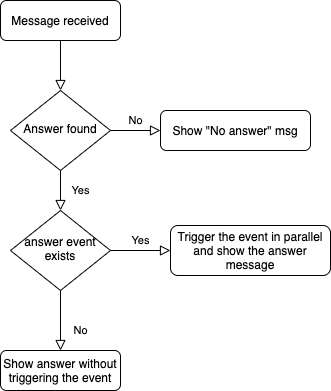

The diagram above was exported from draw.io. Its source (the exported page's mxGraphModel, read from the mxfile embedded in the PNG):
<mxGraphModel dx="1106" dy="606" grid="1" gridSize="10" guides="1" tooltips="1" connect="1" arrows="1" fold="1" page="1" pageScale="1" pageWidth="827" pageHeight="1169" math="0" shadow="0">
  <root>
    <mxCell id="WIyWlLk6GJQsqaUBKTNV-0" />
    <mxCell id="WIyWlLk6GJQsqaUBKTNV-1" parent="WIyWlLk6GJQsqaUBKTNV-0" />
    <mxCell id="WIyWlLk6GJQsqaUBKTNV-2" value="" style="rounded=0;html=1;jettySize=auto;orthogonalLoop=1;fontSize=11;endArrow=block;endFill=0;endSize=8;strokeWidth=1;shadow=0;labelBackgroundColor=none;edgeStyle=orthogonalEdgeStyle;" parent="WIyWlLk6GJQsqaUBKTNV-1" source="WIyWlLk6GJQsqaUBKTNV-3" target="WIyWlLk6GJQsqaUBKTNV-6" edge="1">
      <mxGeometry relative="1" as="geometry" />
    </mxCell>
    <mxCell id="WIyWlLk6GJQsqaUBKTNV-3" value="Message received" style="rounded=1;whiteSpace=wrap;html=1;fontSize=12;glass=0;strokeWidth=1;shadow=0;" parent="WIyWlLk6GJQsqaUBKTNV-1" vertex="1">
      <mxGeometry x="160" y="80" width="120" height="40" as="geometry" />
    </mxCell>
    <mxCell id="WIyWlLk6GJQsqaUBKTNV-4" value="Yes" style="rounded=0;html=1;jettySize=auto;orthogonalLoop=1;fontSize=11;endArrow=block;endFill=0;endSize=8;strokeWidth=1;shadow=0;labelBackgroundColor=none;edgeStyle=orthogonalEdgeStyle;" parent="WIyWlLk6GJQsqaUBKTNV-1" source="WIyWlLk6GJQsqaUBKTNV-6" target="WIyWlLk6GJQsqaUBKTNV-10" edge="1">
      <mxGeometry y="20" relative="1" as="geometry">
        <mxPoint as="offset" />
      </mxGeometry>
    </mxCell>
    <mxCell id="WIyWlLk6GJQsqaUBKTNV-5" value="No" style="edgeStyle=orthogonalEdgeStyle;rounded=0;html=1;jettySize=auto;orthogonalLoop=1;fontSize=11;endArrow=block;endFill=0;endSize=8;strokeWidth=1;shadow=0;labelBackgroundColor=none;" parent="WIyWlLk6GJQsqaUBKTNV-1" source="WIyWlLk6GJQsqaUBKTNV-6" target="WIyWlLk6GJQsqaUBKTNV-7" edge="1">
      <mxGeometry y="10" relative="1" as="geometry">
        <mxPoint as="offset" />
      </mxGeometry>
    </mxCell>
    <mxCell id="WIyWlLk6GJQsqaUBKTNV-6" value="Answer found" style="rhombus;whiteSpace=wrap;html=1;shadow=0;fontFamily=Helvetica;fontSize=12;align=center;strokeWidth=1;spacing=6;spacingTop=-4;" parent="WIyWlLk6GJQsqaUBKTNV-1" vertex="1">
      <mxGeometry x="170" y="170" width="100" height="80" as="geometry" />
    </mxCell>
    <mxCell id="WIyWlLk6GJQsqaUBKTNV-7" value="Show &quot;No answer&quot; msg" style="rounded=1;whiteSpace=wrap;html=1;fontSize=12;glass=0;strokeWidth=1;shadow=0;" parent="WIyWlLk6GJQsqaUBKTNV-1" vertex="1">
      <mxGeometry x="320" y="190" width="150" height="40" as="geometry" />
    </mxCell>
    <mxCell id="WIyWlLk6GJQsqaUBKTNV-8" value="No" style="rounded=0;html=1;jettySize=auto;orthogonalLoop=1;fontSize=11;endArrow=block;endFill=0;endSize=8;strokeWidth=1;shadow=0;labelBackgroundColor=none;edgeStyle=orthogonalEdgeStyle;" parent="WIyWlLk6GJQsqaUBKTNV-1" source="WIyWlLk6GJQsqaUBKTNV-10" target="WIyWlLk6GJQsqaUBKTNV-11" edge="1">
      <mxGeometry x="0.3333" y="20" relative="1" as="geometry">
        <mxPoint as="offset" />
      </mxGeometry>
    </mxCell>
    <mxCell id="WIyWlLk6GJQsqaUBKTNV-9" value="Yes" style="edgeStyle=orthogonalEdgeStyle;rounded=0;html=1;jettySize=auto;orthogonalLoop=1;fontSize=11;endArrow=block;endFill=0;endSize=8;strokeWidth=1;shadow=0;labelBackgroundColor=none;" parent="WIyWlLk6GJQsqaUBKTNV-1" source="WIyWlLk6GJQsqaUBKTNV-10" target="WIyWlLk6GJQsqaUBKTNV-12" edge="1">
      <mxGeometry y="10" relative="1" as="geometry">
        <mxPoint as="offset" />
      </mxGeometry>
    </mxCell>
    <mxCell id="WIyWlLk6GJQsqaUBKTNV-10" value="answer event exists" style="rhombus;whiteSpace=wrap;html=1;shadow=0;fontFamily=Helvetica;fontSize=12;align=center;strokeWidth=1;spacing=6;spacingTop=-4;" parent="WIyWlLk6GJQsqaUBKTNV-1" vertex="1">
      <mxGeometry x="170" y="290" width="100" height="80" as="geometry" />
    </mxCell>
    <mxCell id="WIyWlLk6GJQsqaUBKTNV-11" value="Show answer without triggering the event" style="rounded=1;whiteSpace=wrap;html=1;fontSize=12;glass=0;strokeWidth=1;shadow=0;" parent="WIyWlLk6GJQsqaUBKTNV-1" vertex="1">
      <mxGeometry x="160" y="430" width="120" height="40" as="geometry" />
    </mxCell>
    <mxCell id="WIyWlLk6GJQsqaUBKTNV-12" value="Trigger the event in parallel and show the answer message" style="rounded=1;whiteSpace=wrap;html=1;fontSize=12;glass=0;strokeWidth=1;shadow=0;" parent="WIyWlLk6GJQsqaUBKTNV-1" vertex="1">
      <mxGeometry x="330" y="305" width="160" height="50" as="geometry" />
    </mxCell>
  </root>
</mxGraphModel>